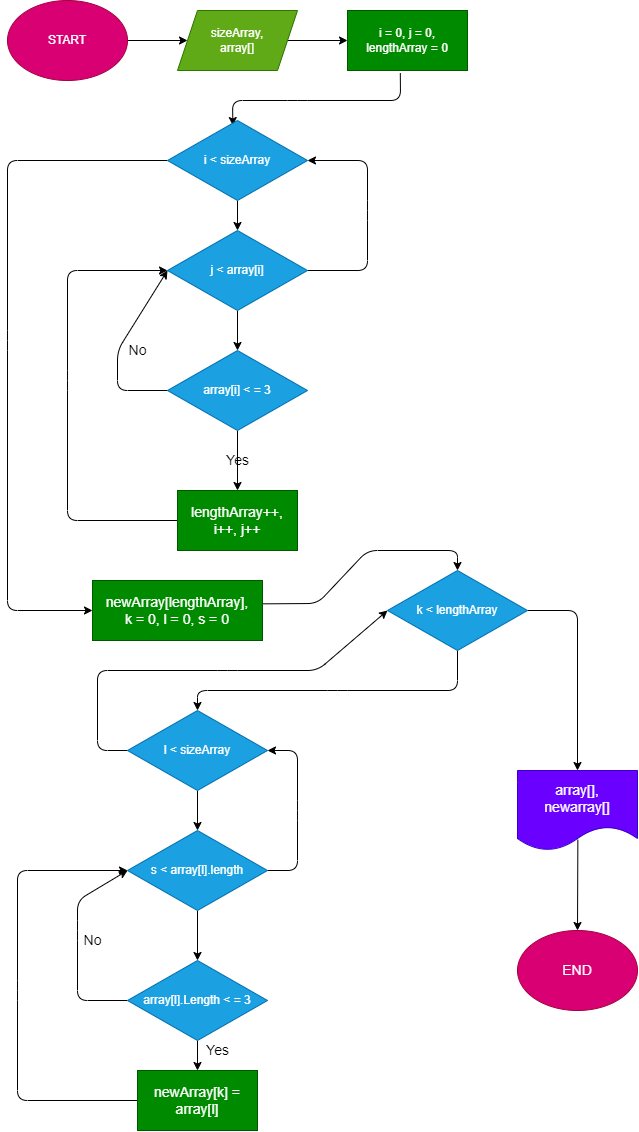

The diagram above was exported from draw.io. Its source (the exported page's mxGraphModel, read from the mxfile embedded in the PNG):
<mxGraphModel dx="698" dy="440" grid="1" gridSize="10" guides="1" tooltips="1" connect="1" arrows="1" fold="1" page="1" pageScale="1" pageWidth="827" pageHeight="1169" math="0" shadow="0">
  <root>
    <mxCell id="0" />
    <mxCell id="1" parent="0" />
    <mxCell id="30" style="edgeStyle=none;html=1;entryX=0;entryY=0.5;entryDx=0;entryDy=0;fontSize=14;" edge="1" parent="1" source="2" target="3">
      <mxGeometry relative="1" as="geometry" />
    </mxCell>
    <mxCell id="2" value="START" style="ellipse;whiteSpace=wrap;html=1;fillColor=#d80073;fontColor=#ffffff;strokeColor=#A50040;" vertex="1" parent="1">
      <mxGeometry x="80" y="30" width="120" height="80" as="geometry" />
    </mxCell>
    <mxCell id="11" value="" style="edgeStyle=none;html=1;fontSize=14;" edge="1" parent="1" source="3" target="4">
      <mxGeometry relative="1" as="geometry" />
    </mxCell>
    <mxCell id="3" value="sizeArray,&lt;br&gt;array[]" style="shape=parallelogram;perimeter=parallelogramPerimeter;whiteSpace=wrap;html=1;fixedSize=1;fillColor=#60a917;fontColor=#ffffff;strokeColor=#2D7600;" vertex="1" parent="1">
      <mxGeometry x="250" y="40" width="120" height="60" as="geometry" />
    </mxCell>
    <mxCell id="12" value="" style="edgeStyle=none;html=1;fontSize=14;entryX=0.467;entryY=0.063;entryDx=0;entryDy=0;entryPerimeter=0;exitX=0.44;exitY=1.042;exitDx=0;exitDy=0;exitPerimeter=0;" edge="1" parent="1" source="4" target="5">
      <mxGeometry relative="1" as="geometry">
        <Array as="points">
          <mxPoint x="473" y="130" />
          <mxPoint x="370" y="130" />
          <mxPoint x="305" y="130" />
        </Array>
      </mxGeometry>
    </mxCell>
    <mxCell id="4" value="i = 0, j = 0,&lt;br&gt;lengthArray = 0" style="rounded=0;whiteSpace=wrap;html=1;fillColor=#008a00;fontColor=#ffffff;strokeColor=#005700;" vertex="1" parent="1">
      <mxGeometry x="420" y="40" width="120" height="60" as="geometry" />
    </mxCell>
    <mxCell id="35" value="" style="edgeStyle=none;html=1;fontSize=14;" edge="1" parent="1" source="5" target="8">
      <mxGeometry relative="1" as="geometry" />
    </mxCell>
    <mxCell id="38" style="edgeStyle=none;html=1;entryX=0;entryY=0.5;entryDx=0;entryDy=0;fontSize=14;exitX=0;exitY=0.5;exitDx=0;exitDy=0;" edge="1" parent="1" source="5" target="25">
      <mxGeometry relative="1" as="geometry">
        <Array as="points">
          <mxPoint x="80" y="190" />
          <mxPoint x="80" y="370" />
          <mxPoint x="80" y="640" />
        </Array>
      </mxGeometry>
    </mxCell>
    <mxCell id="5" value="i &amp;lt; sizeArray" style="rhombus;whiteSpace=wrap;html=1;fillColor=#1ba1e2;fontColor=#ffffff;strokeColor=#006EAF;" vertex="1" parent="1">
      <mxGeometry x="240" y="150" width="140" height="80" as="geometry" />
    </mxCell>
    <mxCell id="41" value="" style="edgeStyle=none;html=1;fontSize=14;entryX=0.5;entryY=0;entryDx=0;entryDy=0;exitX=0.5;exitY=1;exitDx=0;exitDy=0;" edge="1" parent="1" source="6" target="24">
      <mxGeometry relative="1" as="geometry">
        <Array as="points">
          <mxPoint x="530" y="720" />
          <mxPoint x="410" y="720" />
          <mxPoint x="270" y="720" />
        </Array>
      </mxGeometry>
    </mxCell>
    <mxCell id="54" style="edgeStyle=none;html=1;entryX=0.5;entryY=0;entryDx=0;entryDy=0;fontSize=14;exitX=1;exitY=0.5;exitDx=0;exitDy=0;" edge="1" parent="1" source="6" target="53">
      <mxGeometry relative="1" as="geometry">
        <Array as="points">
          <mxPoint x="650" y="640" />
        </Array>
      </mxGeometry>
    </mxCell>
    <mxCell id="6" value="k &amp;lt; lengthArray" style="rhombus;whiteSpace=wrap;html=1;fillColor=#1ba1e2;fontColor=#ffffff;strokeColor=#006EAF;" vertex="1" parent="1">
      <mxGeometry x="460" y="600" width="140" height="80" as="geometry" />
    </mxCell>
    <mxCell id="16" value="" style="edgeStyle=none;html=1;fontSize=14;" edge="1" parent="1" source="7" target="15">
      <mxGeometry relative="1" as="geometry" />
    </mxCell>
    <mxCell id="40" style="edgeStyle=none;html=1;fontSize=14;exitX=0;exitY=0.5;exitDx=0;exitDy=0;" edge="1" parent="1" source="7">
      <mxGeometry relative="1" as="geometry">
        <mxPoint x="240" y="300" as="targetPoint" />
        <Array as="points">
          <mxPoint x="190" y="420" />
          <mxPoint x="190" y="380" />
        </Array>
      </mxGeometry>
    </mxCell>
    <mxCell id="7" value="array[i] &amp;lt; = 3" style="rhombus;whiteSpace=wrap;html=1;fillColor=#1ba1e2;fontColor=#ffffff;strokeColor=#006EAF;" vertex="1" parent="1">
      <mxGeometry x="240" y="380" width="140" height="80" as="geometry" />
    </mxCell>
    <mxCell id="14" value="" style="edgeStyle=none;html=1;fontSize=14;" edge="1" parent="1" source="8" target="7">
      <mxGeometry relative="1" as="geometry" />
    </mxCell>
    <mxCell id="36" style="edgeStyle=none;html=1;entryX=1;entryY=0.5;entryDx=0;entryDy=0;fontSize=14;exitX=1;exitY=0.5;exitDx=0;exitDy=0;" edge="1" parent="1" source="8" target="5">
      <mxGeometry relative="1" as="geometry">
        <Array as="points">
          <mxPoint x="440" y="300" />
          <mxPoint x="440" y="240" />
          <mxPoint x="440" y="190" />
        </Array>
      </mxGeometry>
    </mxCell>
    <mxCell id="8" value="j &amp;lt; array[i]" style="rhombus;whiteSpace=wrap;html=1;fillColor=#1ba1e2;fontColor=#ffffff;strokeColor=#006EAF;" vertex="1" parent="1">
      <mxGeometry x="240" y="260" width="140" height="80" as="geometry" />
    </mxCell>
    <mxCell id="39" style="edgeStyle=none;html=1;entryX=0;entryY=0.5;entryDx=0;entryDy=0;fontSize=14;" edge="1" parent="1" source="15" target="8">
      <mxGeometry relative="1" as="geometry">
        <Array as="points">
          <mxPoint x="140" y="550" />
          <mxPoint x="140" y="410" />
          <mxPoint x="140" y="300" />
        </Array>
      </mxGeometry>
    </mxCell>
    <mxCell id="15" value="lengthArray++,&lt;br&gt;i++, j++" style="rounded=0;whiteSpace=wrap;html=1;fontSize=14;fillColor=#008a00;fontColor=#ffffff;strokeColor=#005700;" vertex="1" parent="1">
      <mxGeometry x="250" y="520" width="120" height="60" as="geometry" />
    </mxCell>
    <mxCell id="45" value="" style="edgeStyle=none;html=1;fontSize=14;" edge="1" parent="1" source="22" target="44">
      <mxGeometry relative="1" as="geometry" />
    </mxCell>
    <mxCell id="50" style="edgeStyle=none;html=1;entryX=0;entryY=0.5;entryDx=0;entryDy=0;fontSize=14;exitX=0;exitY=0.5;exitDx=0;exitDy=0;" edge="1" parent="1" source="22" target="23">
      <mxGeometry relative="1" as="geometry">
        <Array as="points">
          <mxPoint x="150" y="1030" />
          <mxPoint x="150" y="960" />
          <mxPoint x="150" y="930" />
        </Array>
      </mxGeometry>
    </mxCell>
    <mxCell id="22" value="array[l].Length &amp;lt; = 3" style="rhombus;whiteSpace=wrap;html=1;fillColor=#1ba1e2;fontColor=#ffffff;strokeColor=#006EAF;" vertex="1" parent="1">
      <mxGeometry x="200" y="990" width="140" height="80" as="geometry" />
    </mxCell>
    <mxCell id="43" value="" style="edgeStyle=none;html=1;fontSize=14;" edge="1" parent="1" source="23" target="22">
      <mxGeometry relative="1" as="geometry" />
    </mxCell>
    <mxCell id="51" style="edgeStyle=none;html=1;entryX=1;entryY=0.5;entryDx=0;entryDy=0;fontSize=14;exitX=1;exitY=0.5;exitDx=0;exitDy=0;" edge="1" parent="1" source="23" target="24">
      <mxGeometry relative="1" as="geometry">
        <Array as="points">
          <mxPoint x="370" y="900" />
          <mxPoint x="370" y="840" />
          <mxPoint x="370" y="780" />
        </Array>
      </mxGeometry>
    </mxCell>
    <mxCell id="23" value="s &amp;lt; array[l].length" style="rhombus;whiteSpace=wrap;html=1;fillColor=#1ba1e2;fontColor=#ffffff;strokeColor=#006EAF;" vertex="1" parent="1">
      <mxGeometry x="200" y="860" width="140" height="80" as="geometry" />
    </mxCell>
    <mxCell id="42" value="" style="edgeStyle=none;html=1;fontSize=14;" edge="1" parent="1" source="24" target="23">
      <mxGeometry relative="1" as="geometry" />
    </mxCell>
    <mxCell id="52" style="edgeStyle=none;html=1;entryX=0;entryY=0.5;entryDx=0;entryDy=0;fontSize=14;exitX=0;exitY=0.5;exitDx=0;exitDy=0;" edge="1" parent="1" source="24" target="6">
      <mxGeometry relative="1" as="geometry">
        <Array as="points">
          <mxPoint x="170" y="780" />
          <mxPoint x="170" y="700" />
          <mxPoint x="300" y="700" />
          <mxPoint x="390" y="700" />
        </Array>
      </mxGeometry>
    </mxCell>
    <mxCell id="24" value="l &amp;lt; sizeArray" style="rhombus;whiteSpace=wrap;html=1;fillColor=#1ba1e2;fontColor=#ffffff;strokeColor=#006EAF;" vertex="1" parent="1">
      <mxGeometry x="200" y="740" width="140" height="80" as="geometry" />
    </mxCell>
    <mxCell id="27" style="edgeStyle=none;html=1;entryX=0.5;entryY=0;entryDx=0;entryDy=0;fontSize=14;exitX=1.002;exitY=0.389;exitDx=0;exitDy=0;exitPerimeter=0;" edge="1" parent="1" source="25" target="6">
      <mxGeometry relative="1" as="geometry">
        <Array as="points">
          <mxPoint x="390" y="633" />
          <mxPoint x="440" y="580" />
          <mxPoint x="530" y="580" />
        </Array>
      </mxGeometry>
    </mxCell>
    <mxCell id="25" value="newArray[lengthArray],&lt;br&gt;k = 0, l = 0, s = 0" style="rounded=0;whiteSpace=wrap;html=1;fontSize=14;fillColor=#008a00;fontColor=#ffffff;strokeColor=#005700;" vertex="1" parent="1">
      <mxGeometry x="165" y="610" width="170" height="60" as="geometry" />
    </mxCell>
    <mxCell id="37" value="Yes" style="text;html=1;align=center;verticalAlign=middle;resizable=0;points=[];autosize=1;strokeColor=none;fillColor=none;fontSize=14;" vertex="1" parent="1">
      <mxGeometry x="290" y="480" width="40" height="20" as="geometry" />
    </mxCell>
    <mxCell id="57" style="edgeStyle=none;html=1;entryX=0;entryY=0.5;entryDx=0;entryDy=0;fontSize=14;exitX=0;exitY=0.5;exitDx=0;exitDy=0;" edge="1" parent="1" source="44" target="23">
      <mxGeometry relative="1" as="geometry">
        <Array as="points">
          <mxPoint x="90" y="1130" />
          <mxPoint x="90" y="1020" />
          <mxPoint x="90" y="900" />
        </Array>
      </mxGeometry>
    </mxCell>
    <mxCell id="44" value="newArray[k] = array[l]" style="rounded=0;whiteSpace=wrap;html=1;fontSize=14;fillColor=#008a00;fontColor=#ffffff;strokeColor=#005700;" vertex="1" parent="1">
      <mxGeometry x="210" y="1100" width="120" height="60" as="geometry" />
    </mxCell>
    <mxCell id="46" value="Yes" style="text;html=1;align=center;verticalAlign=middle;resizable=0;points=[];autosize=1;strokeColor=none;fillColor=none;fontSize=14;" vertex="1" parent="1">
      <mxGeometry x="270" y="1070" width="40" height="20" as="geometry" />
    </mxCell>
    <mxCell id="48" value="No" style="text;html=1;align=center;verticalAlign=middle;resizable=0;points=[];autosize=1;strokeColor=none;fillColor=none;fontSize=14;" vertex="1" parent="1">
      <mxGeometry x="150" y="960" width="30" height="20" as="geometry" />
    </mxCell>
    <mxCell id="56" value="" style="edgeStyle=none;html=1;fontSize=14;exitX=0.503;exitY=0.865;exitDx=0;exitDy=0;exitPerimeter=0;" edge="1" parent="1" source="53" target="55">
      <mxGeometry relative="1" as="geometry" />
    </mxCell>
    <mxCell id="53" value="array[],&lt;br&gt;newarray[]" style="shape=document;whiteSpace=wrap;html=1;boundedLbl=1;fontSize=14;fillColor=#6a00ff;fontColor=#ffffff;strokeColor=#3700CC;" vertex="1" parent="1">
      <mxGeometry x="590" y="800" width="120" height="80" as="geometry" />
    </mxCell>
    <mxCell id="55" value="END" style="ellipse;whiteSpace=wrap;html=1;fontSize=14;fillColor=#d80073;fontColor=#ffffff;strokeColor=#A50040;" vertex="1" parent="1">
      <mxGeometry x="590" y="960" width="120" height="80" as="geometry" />
    </mxCell>
    <mxCell id="58" value="No" style="text;html=1;align=center;verticalAlign=middle;resizable=0;points=[];autosize=1;strokeColor=none;fillColor=none;fontSize=14;" vertex="1" parent="1">
      <mxGeometry x="195" y="370" width="30" height="20" as="geometry" />
    </mxCell>
  </root>
</mxGraphModel>